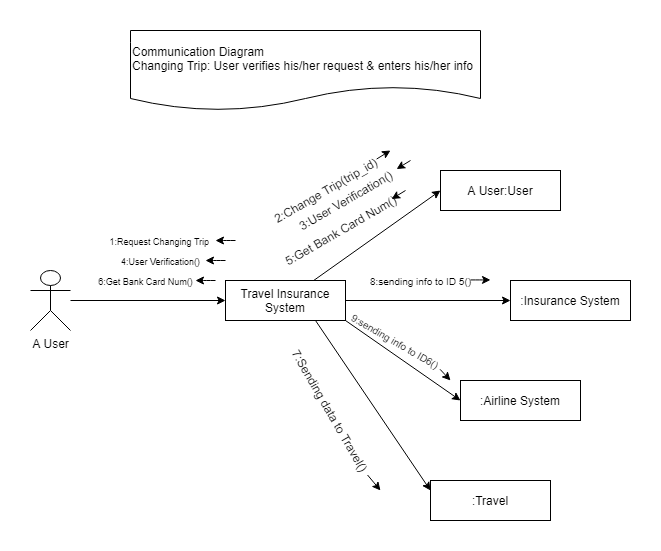

The diagram above was exported from draw.io. Its source (the exported page's mxGraphModel, read from the mxfile embedded in the PNG):
<mxGraphModel dx="1038" dy="580" grid="1" gridSize="10" guides="1" tooltips="1" connect="1" arrows="1" fold="1" page="1" pageScale="1" pageWidth="850" pageHeight="1100" math="0" shadow="0">
  <root>
    <mxCell id="0" />
    <mxCell id="1" parent="0" />
    <mxCell id="w_PgeDOXxUkX6JqIViR2-1" value="Communication Diagram&lt;br&gt;Changing Trip: User verifies his/her request &amp;amp; enters his/her info&amp;nbsp;" style="shape=document;whiteSpace=wrap;html=1;boundedLbl=1;align=left;" parent="1" vertex="1">
      <mxGeometry x="330" width="350" height="80" as="geometry" />
    </mxCell>
    <mxCell id="w_PgeDOXxUkX6JqIViR2-3" value=":Airline System" style="rounded=0;whiteSpace=wrap;html=1;" parent="1" vertex="1">
      <mxGeometry x="660" y="350" width="120" height="40" as="geometry" />
    </mxCell>
    <mxCell id="w_PgeDOXxUkX6JqIViR2-4" value=":Insurance System" style="rounded=0;whiteSpace=wrap;html=1;" parent="1" vertex="1">
      <mxGeometry x="710" y="250" width="120" height="40" as="geometry" />
    </mxCell>
    <mxCell id="w_PgeDOXxUkX6JqIViR2-9" style="rounded=0;orthogonalLoop=1;jettySize=auto;html=1;entryX=0;entryY=0.5;entryDx=0;entryDy=0;" parent="1" source="w_PgeDOXxUkX6JqIViR2-5" target="w_PgeDOXxUkX6JqIViR2-6" edge="1">
      <mxGeometry relative="1" as="geometry" />
    </mxCell>
    <mxCell id="w_PgeDOXxUkX6JqIViR2-10" style="edgeStyle=none;rounded=0;orthogonalLoop=1;jettySize=auto;html=1;entryX=0;entryY=0.5;entryDx=0;entryDy=0;" parent="1" source="w_PgeDOXxUkX6JqIViR2-5" target="w_PgeDOXxUkX6JqIViR2-4" edge="1">
      <mxGeometry relative="1" as="geometry" />
    </mxCell>
    <mxCell id="w_PgeDOXxUkX6JqIViR2-11" style="edgeStyle=none;rounded=0;orthogonalLoop=1;jettySize=auto;html=1;exitX=1;exitY=1;exitDx=0;exitDy=0;entryX=0;entryY=0.5;entryDx=0;entryDy=0;" parent="1" source="w_PgeDOXxUkX6JqIViR2-5" target="w_PgeDOXxUkX6JqIViR2-3" edge="1">
      <mxGeometry relative="1" as="geometry" />
    </mxCell>
    <mxCell id="w_PgeDOXxUkX6JqIViR2-31" style="edgeStyle=none;rounded=0;orthogonalLoop=1;jettySize=auto;html=1;exitX=0.75;exitY=1;exitDx=0;exitDy=0;entryX=0;entryY=0.25;entryDx=0;entryDy=0;" parent="1" source="w_PgeDOXxUkX6JqIViR2-5" target="w_PgeDOXxUkX6JqIViR2-30" edge="1">
      <mxGeometry relative="1" as="geometry" />
    </mxCell>
    <mxCell id="w_PgeDOXxUkX6JqIViR2-5" value="Travel Insurance System" style="rounded=0;whiteSpace=wrap;html=1;" parent="1" vertex="1">
      <mxGeometry x="425" y="250" width="120" height="40" as="geometry" />
    </mxCell>
    <mxCell id="w_PgeDOXxUkX6JqIViR2-6" value="A User:User" style="rounded=0;whiteSpace=wrap;html=1;" parent="1" vertex="1">
      <mxGeometry x="640" y="140" width="120" height="40" as="geometry" />
    </mxCell>
    <mxCell id="w_PgeDOXxUkX6JqIViR2-12" style="edgeStyle=none;rounded=0;orthogonalLoop=1;jettySize=auto;html=1;entryX=0;entryY=0.5;entryDx=0;entryDy=0;" parent="1" source="w_PgeDOXxUkX6JqIViR2-7" target="w_PgeDOXxUkX6JqIViR2-5" edge="1">
      <mxGeometry relative="1" as="geometry" />
    </mxCell>
    <mxCell id="w_PgeDOXxUkX6JqIViR2-7" value="A User" style="shape=umlActor;verticalLabelPosition=bottom;labelBackgroundColor=#ffffff;verticalAlign=top;html=1;outlineConnect=0;" parent="1" vertex="1">
      <mxGeometry x="230" y="240" width="40" height="60" as="geometry" />
    </mxCell>
    <mxCell id="w_PgeDOXxUkX6JqIViR2-13" value="&lt;font style=&quot;font-size: 9px&quot;&gt;1:Request Changing Trip&amp;nbsp;&lt;/font&gt;" style="text;html=1;align=center;verticalAlign=middle;resizable=0;points=[];autosize=1;" parent="1" vertex="1">
      <mxGeometry x="300" y="200" width="120" height="20" as="geometry" />
    </mxCell>
    <mxCell id="w_PgeDOXxUkX6JqIViR2-14" value="&lt;span style=&quot;color: rgba(0 , 0 , 0 , 0) ; font-family: monospace ; font-size: 0px&quot;&gt;%3CmxGraphModel%3E%3Croot%3E%3CmxCell%20id%3D%220%22%2F%3E%3CmxCell%20id%3D%221%22%20parent%3D%220%22%2F%3E%3CmxCell%20id%3D%222%22%20value%3D%22%22%20style%3D%22endArrow%3Dclassic%3Bhtml%3D1%3B%22%20edge%3D%221%22%20parent%3D%221%22%3E%3CmxGeometry%20width%3D%2250%22%20height%3D%2250%22%20relative%3D%221%22%20as%3D%22geometry%22%3E%3CmxPoint%20x%3D%22370%22%20y%3D%22120%22%20as%3D%22sourcePoint%22%2F%3E%3CmxPoint%20x%3D%22330%22%20y%3D%22120%22%20as%3D%22targetPoint%22%2F%3E%3CArray%20as%3D%22points%22%3E%3CmxPoint%20x%3D%22370%22%20y%3D%22120%22%2F%3E%3C%2FArray%3E%3C%2FmxGeometry%3E%3C%2FmxCell%3E%3C%2Froot%3E%3C%2FmxGraphModel%3E&lt;/span&gt;2:Change Trip(trip_id)" style="text;html=1;align=center;verticalAlign=middle;resizable=0;points=[];autosize=1;rotation=-30;" parent="1" vertex="1">
      <mxGeometry x="460" y="150" width="130" height="20" as="geometry" />
    </mxCell>
    <mxCell id="w_PgeDOXxUkX6JqIViR2-15" value="3:User Verification()" style="text;html=1;align=center;verticalAlign=middle;resizable=0;points=[];autosize=1;rotation=-30;" parent="1" vertex="1">
      <mxGeometry x="485" y="160" width="120" height="20" as="geometry" />
    </mxCell>
    <mxCell id="w_PgeDOXxUkX6JqIViR2-16" value="" style="endArrow=classic;html=1;" parent="1" edge="1">
      <mxGeometry width="50" height="50" relative="1" as="geometry">
        <mxPoint x="425" y="230" as="sourcePoint" />
        <mxPoint x="405" y="230" as="targetPoint" />
        <Array as="points">
          <mxPoint x="415" y="230" />
        </Array>
      </mxGeometry>
    </mxCell>
    <mxCell id="w_PgeDOXxUkX6JqIViR2-17" value="" style="endArrow=classic;html=1;" parent="1" target="w_PgeDOXxUkX6JqIViR2-15" edge="1">
      <mxGeometry width="50" height="50" relative="1" as="geometry">
        <mxPoint x="610" y="130" as="sourcePoint" />
        <mxPoint x="590" y="140" as="targetPoint" />
        <Array as="points" />
      </mxGeometry>
    </mxCell>
    <mxCell id="w_PgeDOXxUkX6JqIViR2-19" value="" style="endArrow=classic;html=1;" parent="1" edge="1">
      <mxGeometry width="50" height="50" relative="1" as="geometry">
        <mxPoint x="576.1196171049589" y="128.54177408925597" as="sourcePoint" />
        <mxPoint x="590" y="120" as="targetPoint" />
        <Array as="points" />
      </mxGeometry>
    </mxCell>
    <mxCell id="w_PgeDOXxUkX6JqIViR2-21" value="&lt;font style=&quot;font-size: 9px&quot;&gt;4:User Verification()&lt;/font&gt;" style="text;html=1;align=center;verticalAlign=middle;resizable=0;points=[];autosize=1;" parent="1" vertex="1">
      <mxGeometry x="315" y="220" width="90" height="20" as="geometry" />
    </mxCell>
    <mxCell id="w_PgeDOXxUkX6JqIViR2-24" value="" style="endArrow=classic;html=1;" parent="1" edge="1">
      <mxGeometry width="50" height="50" relative="1" as="geometry">
        <mxPoint x="435" y="210.00000000000003" as="sourcePoint" />
        <mxPoint x="415" y="210.00000000000003" as="targetPoint" />
        <Array as="points">
          <mxPoint x="425" y="210.00000000000003" />
        </Array>
      </mxGeometry>
    </mxCell>
    <mxCell id="w_PgeDOXxUkX6JqIViR2-25" value="5:Get Bank Card Num()" style="text;html=1;align=center;verticalAlign=middle;resizable=0;points=[];autosize=1;rotation=-30;" parent="1" vertex="1">
      <mxGeometry x="470" y="190" width="140" height="20" as="geometry" />
    </mxCell>
    <mxCell id="w_PgeDOXxUkX6JqIViR2-26" value="" style="endArrow=classic;html=1;" parent="1" edge="1">
      <mxGeometry width="50" height="50" relative="1" as="geometry">
        <mxPoint x="605" y="160" as="sourcePoint" />
        <mxPoint x="591.1196171049589" y="168.54177408925597" as="targetPoint" />
        <Array as="points" />
      </mxGeometry>
    </mxCell>
    <mxCell id="w_PgeDOXxUkX6JqIViR2-27" value="&lt;font style=&quot;font-size: 9px&quot;&gt;6:Get Bank Card Num()&lt;/font&gt;" style="text;html=1;align=center;verticalAlign=middle;resizable=0;points=[];autosize=1;" parent="1" vertex="1">
      <mxGeometry x="290" y="240" width="110" height="20" as="geometry" />
    </mxCell>
    <mxCell id="w_PgeDOXxUkX6JqIViR2-29" value="" style="endArrow=classic;html=1;" parent="1" edge="1">
      <mxGeometry width="50" height="50" relative="1" as="geometry">
        <mxPoint x="415" y="250" as="sourcePoint" />
        <mxPoint x="395" y="250" as="targetPoint" />
        <Array as="points">
          <mxPoint x="405" y="250" />
        </Array>
      </mxGeometry>
    </mxCell>
    <mxCell id="w_PgeDOXxUkX6JqIViR2-30" value=":Travel" style="rounded=0;whiteSpace=wrap;html=1;" parent="1" vertex="1">
      <mxGeometry x="630" y="450" width="120" height="40" as="geometry" />
    </mxCell>
    <mxCell id="w_PgeDOXxUkX6JqIViR2-32" value="7:Sending data to Travel()" style="text;html=1;align=center;verticalAlign=middle;resizable=0;points=[];autosize=1;rotation=60;" parent="1" vertex="1">
      <mxGeometry x="455" y="370" width="150" height="20" as="geometry" />
    </mxCell>
    <mxCell id="w_PgeDOXxUkX6JqIViR2-33" value="" style="endArrow=classic;html=1;entryX=0.996;entryY=0.508;entryDx=0;entryDy=0;entryPerimeter=0;exitX=0.996;exitY=0.508;exitDx=0;exitDy=0;exitPerimeter=0;" parent="1" source="w_PgeDOXxUkX6JqIViR2-32" edge="1">
      <mxGeometry width="50" height="50" relative="1" as="geometry">
        <mxPoint x="570" y="460" as="sourcePoint" />
        <mxPoint x="580" y="460" as="targetPoint" />
        <Array as="points">
          <mxPoint x="580" y="460" />
        </Array>
      </mxGeometry>
    </mxCell>
    <mxCell id="w_PgeDOXxUkX6JqIViR2-34" value="&lt;font style=&quot;font-size: 10px&quot;&gt;8:sending info to ID 5()&lt;/font&gt;" style="text;html=1;align=center;verticalAlign=middle;resizable=0;points=[];autosize=1;rotation=0;" parent="1" vertex="1">
      <mxGeometry x="560" y="240" width="120" height="20" as="geometry" />
    </mxCell>
    <mxCell id="w_PgeDOXxUkX6JqIViR2-35" value="" style="endArrow=classic;html=1;" parent="1" edge="1">
      <mxGeometry width="50" height="50" relative="1" as="geometry">
        <mxPoint x="670" y="249.43" as="sourcePoint" />
        <mxPoint x="690" y="249.43" as="targetPoint" />
        <Array as="points">
          <mxPoint x="680" y="249.43" />
        </Array>
      </mxGeometry>
    </mxCell>
    <mxCell id="w_PgeDOXxUkX6JqIViR2-36" value="&lt;font style=&quot;font-size: 10px&quot;&gt;9:sending info to ID6()&lt;/font&gt;" style="text;html=1;align=center;verticalAlign=middle;resizable=0;points=[];autosize=1;rotation=30;" parent="1" vertex="1">
      <mxGeometry x="540" y="300" width="110" height="20" as="geometry" />
    </mxCell>
    <mxCell id="w_PgeDOXxUkX6JqIViR2-37" value="" style="endArrow=classic;html=1;entryX=0.996;entryY=0.508;entryDx=0;entryDy=0;entryPerimeter=0;exitX=0.996;exitY=0.508;exitDx=0;exitDy=0;exitPerimeter=0;" parent="1" edge="1">
      <mxGeometry width="50" height="50" relative="1" as="geometry">
        <mxPoint x="639.5414359353945" y="338.8077760443331" as="sourcePoint" />
        <mxPoint x="650" y="350" as="targetPoint" />
        <Array as="points">
          <mxPoint x="650" y="350" />
        </Array>
      </mxGeometry>
    </mxCell>
  </root>
</mxGraphModel>